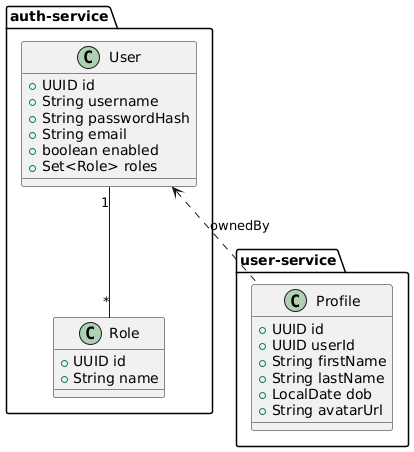

The diagram above was rendered by PlantUML. Its source (embedded in the PNG):
@startuml
package "auth-service" {
  class User {
    +UUID id
    +String username
    +String passwordHash
    +String email
    +boolean enabled
    +Set<Role> roles
  }
  class Role {
    +UUID id
    +String name
  }
  User "1" -- "*" Role
}

package "user-service" {
  class Profile {
    +UUID id
    +UUID userId
    +String firstName
    +String lastName
    +LocalDate dob
    +String avatarUrl
  }
  User <.. Profile : ownedBy
}
@enduml